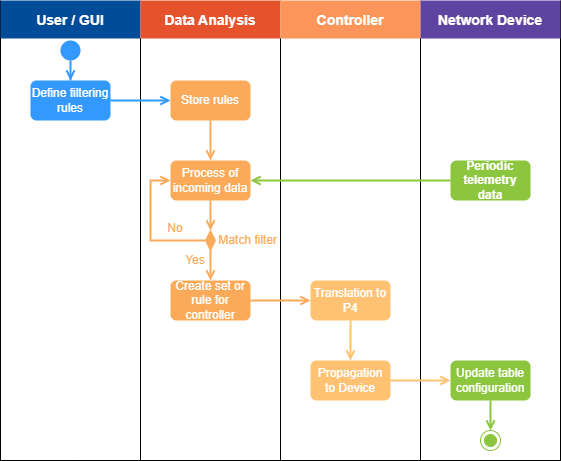

The diagram above was exported from draw.io. Its source (the exported page's mxGraphModel, read from the mxfile embedded in the PNG):
<mxGraphModel dx="550" dy="684" grid="1" gridSize="10" guides="1" tooltips="1" connect="1" arrows="1" fold="1" page="1" pageScale="1" pageWidth="827" pageHeight="1169" math="0" shadow="0">
  <root>
    <mxCell id="0" />
    <mxCell id="1" parent="0" />
    <mxCell id="REMYRl0UchfOyMIU5u2l-1" value="" style="swimlane;childLayout=stackLayout;resizeParent=1;resizeParentMax=0;startSize=0;fontSize=14;fontColor=#000000;fillColor=#FFFFFF;swimlaneHead=0;" vertex="1" parent="1">
      <mxGeometry x="40" y="160" width="560" height="460" as="geometry">
        <mxRectangle x="150" y="150" width="70" height="30" as="alternateBounds" />
      </mxGeometry>
    </mxCell>
    <mxCell id="REMYRl0UchfOyMIU5u2l-2" value="User / GUI" style="swimlane;startSize=38;fontSize=14;fontColor=#FFFFFF;fillColor=#004C99;swimlaneHead=0;swimlaneLine=0;" vertex="1" parent="REMYRl0UchfOyMIU5u2l-1">
      <mxGeometry width="140" height="460" as="geometry" />
    </mxCell>
    <mxCell id="3ksYypAJxGS3Sx9CYBlO-9" value="" style="ellipse;whiteSpace=wrap;html=1;aspect=fixed;fontSize=12;fontColor=#FFFFFF;fillColor=#3399FF;strokeColor=none;" vertex="1" parent="REMYRl0UchfOyMIU5u2l-2">
      <mxGeometry x="60" y="40" width="20" height="20" as="geometry" />
    </mxCell>
    <mxCell id="REMYRl0UchfOyMIU5u2l-3" value="Data Analysis" style="swimlane;startSize=38;fontSize=14;fontColor=#FFFFFF;fillColor=#E6522C;strokeColor=default;swimlaneHead=0;horizontal=1;swimlaneLine=0;" vertex="1" parent="REMYRl0UchfOyMIU5u2l-1">
      <mxGeometry x="140" width="140" height="460" as="geometry" />
    </mxCell>
    <mxCell id="3ksYypAJxGS3Sx9CYBlO-4" value="Define filtering rules" style="rounded=1;whiteSpace=wrap;html=1;fontSize=12;fontColor=#FFFFFF;fillColor=#3399FF;strokeColor=none;" vertex="1" parent="REMYRl0UchfOyMIU5u2l-3">
      <mxGeometry x="-110" y="80" width="80" height="40" as="geometry" />
    </mxCell>
    <mxCell id="3ksYypAJxGS3Sx9CYBlO-5" value="Store rules" style="rounded=1;whiteSpace=wrap;html=1;fontSize=12;fontColor=#FFFFFF;fillColor=#FBAA5A;strokeColor=none;" vertex="1" parent="REMYRl0UchfOyMIU5u2l-3">
      <mxGeometry x="30" y="80" width="80" height="40" as="geometry" />
    </mxCell>
    <mxCell id="3ksYypAJxGS3Sx9CYBlO-8" value="" style="edgeStyle=orthogonalEdgeStyle;rounded=0;orthogonalLoop=1;jettySize=auto;html=1;strokeColor=#FBAA5A;strokeWidth=2;fontSize=12;fontColor=#FFFFFF;endArrow=open;endFill=0;exitX=0.5;exitY=1;exitDx=0;exitDy=0;entryX=0.5;entryY=0;entryDx=0;entryDy=0;" edge="1" parent="REMYRl0UchfOyMIU5u2l-3" source="3ksYypAJxGS3Sx9CYBlO-5" target="3ksYypAJxGS3Sx9CYBlO-7">
      <mxGeometry relative="1" as="geometry" />
    </mxCell>
    <mxCell id="3ksYypAJxGS3Sx9CYBlO-15" value="" style="edgeStyle=orthogonalEdgeStyle;rounded=0;orthogonalLoop=1;jettySize=auto;html=1;strokeColor=#FBAA5A;strokeWidth=2;fontSize=12;fontColor=#FFFFFF;endArrow=open;endFill=0;entryX=0.5;entryY=0;entryDx=0;entryDy=0;exitX=0.5;exitY=1;exitDx=0;exitDy=0;" edge="1" parent="REMYRl0UchfOyMIU5u2l-3" source="3ksYypAJxGS3Sx9CYBlO-7" target="3ksYypAJxGS3Sx9CYBlO-12">
      <mxGeometry relative="1" as="geometry" />
    </mxCell>
    <mxCell id="3ksYypAJxGS3Sx9CYBlO-7" value="Process of incoming data" style="rounded=1;whiteSpace=wrap;html=1;fontSize=12;fontColor=#FFFFFF;fillColor=#FBAA5A;strokeColor=none;" vertex="1" parent="REMYRl0UchfOyMIU5u2l-3">
      <mxGeometry x="30" y="160" width="80" height="40" as="geometry" />
    </mxCell>
    <mxCell id="3ksYypAJxGS3Sx9CYBlO-6" style="edgeStyle=orthogonalEdgeStyle;rounded=0;orthogonalLoop=1;jettySize=auto;html=1;exitX=1;exitY=0.5;exitDx=0;exitDy=0;entryX=0;entryY=0.5;entryDx=0;entryDy=0;strokeColor=#3399FF;strokeWidth=2;fontSize=12;fontColor=#FFFFFF;endArrow=open;endFill=0;" edge="1" parent="REMYRl0UchfOyMIU5u2l-3" source="3ksYypAJxGS3Sx9CYBlO-4" target="3ksYypAJxGS3Sx9CYBlO-5">
      <mxGeometry relative="1" as="geometry" />
    </mxCell>
    <mxCell id="3ksYypAJxGS3Sx9CYBlO-17" style="edgeStyle=orthogonalEdgeStyle;rounded=0;orthogonalLoop=1;jettySize=auto;html=1;exitX=0;exitY=0.5;exitDx=0;exitDy=0;entryX=0;entryY=0.5;entryDx=0;entryDy=0;strokeColor=#FBAA5A;strokeWidth=2;fontSize=12;fontColor=#FBAA5A;endArrow=open;endFill=0;" edge="1" parent="REMYRl0UchfOyMIU5u2l-3" source="3ksYypAJxGS3Sx9CYBlO-12" target="3ksYypAJxGS3Sx9CYBlO-7">
      <mxGeometry relative="1" as="geometry" />
    </mxCell>
    <mxCell id="3ksYypAJxGS3Sx9CYBlO-24" value="" style="edgeStyle=orthogonalEdgeStyle;rounded=0;orthogonalLoop=1;jettySize=auto;html=1;strokeColor=#FBAA5A;strokeWidth=2;fontSize=12;fontColor=#FBAA5A;endArrow=open;endFill=0;entryX=0.5;entryY=0;entryDx=0;entryDy=0;exitX=0.5;exitY=1;exitDx=0;exitDy=0;" edge="1" parent="REMYRl0UchfOyMIU5u2l-3" source="3ksYypAJxGS3Sx9CYBlO-12" target="3ksYypAJxGS3Sx9CYBlO-22">
      <mxGeometry relative="1" as="geometry" />
    </mxCell>
    <mxCell id="3ksYypAJxGS3Sx9CYBlO-12" value="" style="rhombus;whiteSpace=wrap;html=1;fontSize=12;fontColor=#FFFFFF;fillColor=#FBAA5A;strokeColor=#FBAA5A;" vertex="1" parent="REMYRl0UchfOyMIU5u2l-3">
      <mxGeometry x="65" y="230" width="10" height="20" as="geometry" />
    </mxCell>
    <mxCell id="3ksYypAJxGS3Sx9CYBlO-16" value="Match filter" style="text;html=1;strokeColor=none;fillColor=none;align=center;verticalAlign=middle;whiteSpace=wrap;rounded=0;fontSize=12;fontColor=#FBAA5A;" vertex="1" parent="REMYRl0UchfOyMIU5u2l-3">
      <mxGeometry x="75" y="232.5" width="65" height="15" as="geometry" />
    </mxCell>
    <mxCell id="3ksYypAJxGS3Sx9CYBlO-18" value="No" style="text;html=1;strokeColor=none;fillColor=none;align=center;verticalAlign=middle;whiteSpace=wrap;rounded=0;fontSize=12;fontColor=#FBAA5A;" vertex="1" parent="REMYRl0UchfOyMIU5u2l-3">
      <mxGeometry x="25" y="222.5" width="20" height="10" as="geometry" />
    </mxCell>
    <mxCell id="3ksYypAJxGS3Sx9CYBlO-21" value="Yes" style="text;html=1;strokeColor=none;fillColor=none;align=center;verticalAlign=middle;whiteSpace=wrap;rounded=0;fontSize=12;fontColor=#FBAA5A;" vertex="1" parent="REMYRl0UchfOyMIU5u2l-3">
      <mxGeometry x="45" y="255" width="20" height="10" as="geometry" />
    </mxCell>
    <mxCell id="3ksYypAJxGS3Sx9CYBlO-22" value="Create set or rule for controller" style="rounded=1;whiteSpace=wrap;html=1;fontSize=12;fontColor=#FFFFFF;fillColor=#FBAA5A;strokeColor=none;" vertex="1" parent="REMYRl0UchfOyMIU5u2l-3">
      <mxGeometry x="30" y="280" width="80" height="40" as="geometry" />
    </mxCell>
    <mxCell id="-Ji0s_6L3cuXHGJKJgWV-1" value="Controller" style="swimlane;startSize=38;fontSize=14;fontColor=#FFFFFF;fillColor=#FB955A;spacing=0;strokeColor=default;swimlaneHead=0;swimlaneLine=0;" vertex="1" parent="REMYRl0UchfOyMIU5u2l-1">
      <mxGeometry x="280" width="140" height="460" as="geometry" />
    </mxCell>
    <mxCell id="3ksYypAJxGS3Sx9CYBlO-27" style="edgeStyle=orthogonalEdgeStyle;rounded=0;orthogonalLoop=1;jettySize=auto;html=1;exitX=0.5;exitY=1;exitDx=0;exitDy=0;entryX=0.5;entryY=0;entryDx=0;entryDy=0;strokeColor=#FFC273;strokeWidth=2;fontSize=12;fontColor=#FBAA5A;endArrow=open;endFill=0;" edge="1" parent="-Ji0s_6L3cuXHGJKJgWV-1" source="3ksYypAJxGS3Sx9CYBlO-2" target="3ksYypAJxGS3Sx9CYBlO-26">
      <mxGeometry relative="1" as="geometry" />
    </mxCell>
    <mxCell id="3ksYypAJxGS3Sx9CYBlO-2" value="Translation to P4" style="rounded=1;whiteSpace=wrap;html=1;fontSize=12;fontColor=#FFFFFF;fillColor=#FFC273;strokeColor=none;" vertex="1" parent="-Ji0s_6L3cuXHGJKJgWV-1">
      <mxGeometry x="30" y="280" width="80" height="40" as="geometry" />
    </mxCell>
    <mxCell id="3ksYypAJxGS3Sx9CYBlO-26" value="Propagation to Device" style="rounded=1;whiteSpace=wrap;html=1;fontSize=12;fontColor=#FFFFFF;fillColor=#FFC273;strokeColor=none;" vertex="1" parent="-Ji0s_6L3cuXHGJKJgWV-1">
      <mxGeometry x="30" y="360" width="80" height="40" as="geometry" />
    </mxCell>
    <mxCell id="REMYRl0UchfOyMIU5u2l-4" value="Network Device" style="swimlane;startSize=38;fontSize=14;fontColor=#FFFFFF;fillColor=#5E43A1;swimlaneHead=0;swimlaneLine=0;" vertex="1" parent="REMYRl0UchfOyMIU5u2l-1">
      <mxGeometry x="420" width="140" height="460" as="geometry" />
    </mxCell>
    <mxCell id="3ksYypAJxGS3Sx9CYBlO-3" value="Periodic telemetry data" style="rounded=1;whiteSpace=wrap;html=1;fontSize=12;fontColor=#FFFFFF;fillColor=#8CC63F;strokeColor=none;fontStyle=1" vertex="1" parent="REMYRl0UchfOyMIU5u2l-4">
      <mxGeometry x="30" y="160" width="80" height="40" as="geometry" />
    </mxCell>
    <mxCell id="3ksYypAJxGS3Sx9CYBlO-31" style="edgeStyle=orthogonalEdgeStyle;rounded=0;orthogonalLoop=1;jettySize=auto;html=1;exitX=0.5;exitY=1;exitDx=0;exitDy=0;entryX=0.5;entryY=0;entryDx=0;entryDy=0;strokeColor=#8CC63F;strokeWidth=2;fontSize=12;fontColor=#FBAA5A;endArrow=open;endFill=0;" edge="1" parent="REMYRl0UchfOyMIU5u2l-4" source="3ksYypAJxGS3Sx9CYBlO-28" target="3ksYypAJxGS3Sx9CYBlO-30">
      <mxGeometry relative="1" as="geometry" />
    </mxCell>
    <mxCell id="3ksYypAJxGS3Sx9CYBlO-28" value="Update table configuration" style="rounded=1;whiteSpace=wrap;html=1;fontSize=12;fontColor=#FFFFFF;fillColor=#8CC63F;strokeColor=none;" vertex="1" parent="REMYRl0UchfOyMIU5u2l-4">
      <mxGeometry x="30" y="360" width="80" height="40" as="geometry" />
    </mxCell>
    <mxCell id="3ksYypAJxGS3Sx9CYBlO-30" value="" style="ellipse;html=1;shape=endState;fillColor=#8CC63F;strokeColor=#8CC63F;fontSize=12;fontColor=#FBAA5A;" vertex="1" parent="REMYRl0UchfOyMIU5u2l-4">
      <mxGeometry x="60" y="430" width="20" height="20" as="geometry" />
    </mxCell>
    <mxCell id="3ksYypAJxGS3Sx9CYBlO-10" value="" style="edgeStyle=orthogonalEdgeStyle;rounded=0;orthogonalLoop=1;jettySize=auto;html=1;strokeColor=#3399FF;strokeWidth=2;fontSize=12;fontColor=#FFFFFF;endArrow=open;endFill=0;" edge="1" parent="REMYRl0UchfOyMIU5u2l-1" source="3ksYypAJxGS3Sx9CYBlO-9" target="3ksYypAJxGS3Sx9CYBlO-4">
      <mxGeometry relative="1" as="geometry" />
    </mxCell>
    <mxCell id="3ksYypAJxGS3Sx9CYBlO-11" style="edgeStyle=orthogonalEdgeStyle;rounded=0;orthogonalLoop=1;jettySize=auto;html=1;exitX=0;exitY=0.5;exitDx=0;exitDy=0;entryX=1;entryY=0.5;entryDx=0;entryDy=0;strokeColor=#8CC63F;strokeWidth=2;fontSize=12;fontColor=#FFFFFF;endArrow=open;endFill=0;" edge="1" parent="REMYRl0UchfOyMIU5u2l-1" source="3ksYypAJxGS3Sx9CYBlO-3" target="3ksYypAJxGS3Sx9CYBlO-7">
      <mxGeometry relative="1" as="geometry" />
    </mxCell>
    <mxCell id="3ksYypAJxGS3Sx9CYBlO-25" style="edgeStyle=orthogonalEdgeStyle;rounded=0;orthogonalLoop=1;jettySize=auto;html=1;exitX=1;exitY=0.5;exitDx=0;exitDy=0;entryX=0;entryY=0.5;entryDx=0;entryDy=0;strokeColor=#FBAA5A;strokeWidth=2;fontSize=12;fontColor=#FBAA5A;endArrow=open;endFill=0;" edge="1" parent="REMYRl0UchfOyMIU5u2l-1" source="3ksYypAJxGS3Sx9CYBlO-22" target="3ksYypAJxGS3Sx9CYBlO-2">
      <mxGeometry relative="1" as="geometry" />
    </mxCell>
    <mxCell id="3ksYypAJxGS3Sx9CYBlO-29" style="edgeStyle=orthogonalEdgeStyle;rounded=0;orthogonalLoop=1;jettySize=auto;html=1;exitX=1;exitY=0.5;exitDx=0;exitDy=0;entryX=0;entryY=0.5;entryDx=0;entryDy=0;strokeColor=#FFC273;strokeWidth=2;fontSize=12;fontColor=#FBAA5A;endArrow=open;endFill=0;" edge="1" parent="REMYRl0UchfOyMIU5u2l-1" source="3ksYypAJxGS3Sx9CYBlO-26" target="3ksYypAJxGS3Sx9CYBlO-28">
      <mxGeometry relative="1" as="geometry" />
    </mxCell>
  </root>
</mxGraphModel>